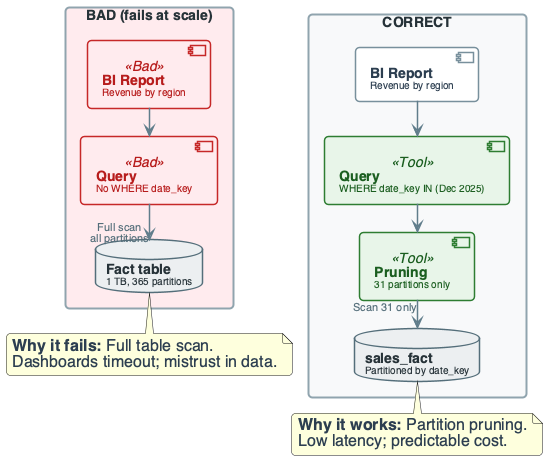

The diagram above was rendered by PlantUML. Its source (embedded in the PNG):
@startuml
'=================================================
' CANONICAL DIAGRAM TEMPLATE - DATA ENGINEERING
'=================================================

top to bottom direction
skinparam linetype ortho
skinparam shadowing false
skinparam roundcorner 8
skinparam handwritten false
skinparam nodesep 24
skinparam ranksep 28

'-------------------------
' FONT & GLOBAL STYLE
'-------------------------
skinparam defaultFontName "Segoe UI, Helvetica, sans-serif"
skinparam defaultFontSize 16
skinparam defaultFontColor #2C3E50

'-------------------------
' GENERIC BOX STYLE
'-------------------------
skinparam rectangle {
    BackgroundColor #F8F9FA
    BorderColor #90A4AE
    BorderThickness 2
    FontColor #263238
    FontSize 14
    FontStyle bold
    Padding 20
}

skinparam component {
    BackgroundColor #FFFFFF
    BorderColor #78909C
    BorderThickness 1.5
    FontSize 14
    Padding 12
}

skinparam database {
    BackgroundColor #ECEFF1
    BorderColor #546E7A
    BorderThickness 1.5
    FontSize 14
    FontColor #263238
}

skinparam arrow {
    Color #607D8B
    Thickness 1.5
    FontSize 11
    FontColor #546E7A
}

'-------------------------
' SEMANTIC STEREOTYPES
'-------------------------
skinparam component<<UI>> {
    BorderColor #8E24AA
    BackgroundColor #F3E5F5
    FontColor #4A148C
}

skinparam component<<Agent>> {
    BorderColor #0288D1
    BackgroundColor #E1F5FE
    FontColor #01579B
}

skinparam component<<Tool>> {
    BorderColor #2E7D32
    BackgroundColor #E8F5E9
    FontColor #1B5E20
}

skinparam component<<Config>> {
    BorderColor #F57C00
    BackgroundColor #FFF3E0
    FontColor #E65100
}

skinparam component<<Bad>> {
    BorderColor #C62828
    BackgroundColor #FFEBEE
    FontColor #B71C1C
}

skinparam component<<V1>> {
    BorderColor #F57C00
    BackgroundColor #FFF3E0
    FontColor #E65100
}

skinparam component<<V2>> {
    BorderColor #2E7D32
    BackgroundColor #E8F5E9
    FontColor #1B5E20
}

skinparam component<<up>> {
    BackgroundColor #E8F5E9
    BorderColor #2E7D32
}

skinparam component<<down>> {
    BackgroundColor #FFEBEE
    BorderColor #C62828
}

skinparam database<<up>> {
    BackgroundColor #E8F5E9
    BorderColor #2E7D32
}

skinparam database<<down>> {
    BackgroundColor #FFEBEE
    BorderColor #C62828
}

skinparam component<<success>> {
    BackgroundColor #E8F5E9
    BorderColor #2E7D32
}

skinparam component<<failure>> {
    BackgroundColor #FFEBEE
    BorderColor #C62828
}

'=================================================

' BAD ARCHITECTURE: NO PARTITION FILTER -> FULL SCAN
rectangle "BAD (fails at scale)" #FFEBEE {
    component "**BI Report**\n<size:10>Revenue by region</size>" as BI_BAD <<Bad>>
    component "**Query**\n<size:10>No WHERE date_key</size>" as Q_BAD <<Bad>>
    database "**Fact table**\n<size:10>1 TB, 365 partitions</size>" as FACT_BAD
}
BI_BAD --> Q_BAD
Q_BAD --> FACT_BAD : "Full scan\nall partitions"

rectangle "CORRECT" #F8F9FA {
    component "**BI Report**\n<size:10>Revenue by region</size>" as BI_OK
    component "**Query**\n<size:10>WHERE date_key IN (Dec 2025)</size>" as Q_OK <<Tool>>
    component "**Pruning**\n<size:10>31 partitions only</size>" as PRUNE <<Tool>>
    database "**sales_fact**\n<size:10>Partitioned by date_key</size>" as FACT_OK
}
BI_OK --> Q_OK
Q_OK --> PRUNE
PRUNE --> FACT_OK : "Scan 31 only"

note bottom of FACT_BAD
  **Why it fails:** Full table scan.
  Dashboards timeout; mistrust in data.
end note

note bottom of FACT_OK
  **Why it works:** Partition pruning.
  Low latency; predictable cost.
end note

@enduml